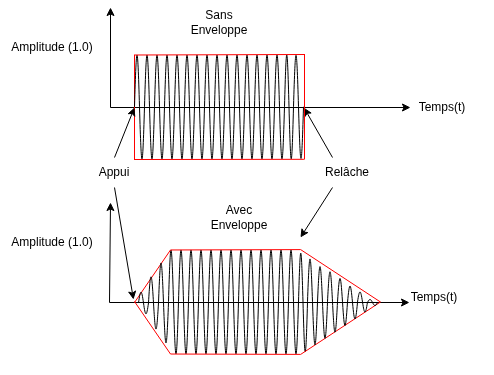

The diagram above was exported from draw.io. Its source (the exported page's mxGraphModel, read from the mxfile embedded in the PNG):
<mxGraphModel dx="841" dy="419" grid="1" gridSize="10" guides="1" tooltips="1" connect="1" arrows="1" fold="1" page="1" pageScale="1" pageWidth="827" pageHeight="1169" math="0" shadow="0">
  <root>
    <mxCell id="0" />
    <mxCell id="1" parent="0" />
    <mxCell id="9yCEwZsasrVum4ZsX5i2-1" value="" style="endArrow=classic;html=1;rounded=0;" parent="1" edge="1">
      <mxGeometry width="50" height="50" relative="1" as="geometry">
        <mxPoint x="390" y="340" as="sourcePoint" />
        <mxPoint x="390" y="240" as="targetPoint" />
      </mxGeometry>
    </mxCell>
    <mxCell id="9yCEwZsasrVum4ZsX5i2-2" value="" style="endArrow=classic;html=1;rounded=0;" parent="1" edge="1">
      <mxGeometry width="50" height="50" relative="1" as="geometry">
        <mxPoint x="390" y="340" as="sourcePoint" />
        <mxPoint x="690" y="340" as="targetPoint" />
      </mxGeometry>
    </mxCell>
    <mxCell id="9yCEwZsasrVum4ZsX5i2-7" value="" style="endArrow=classic;html=1;rounded=0;" parent="1" edge="1">
      <mxGeometry width="50" height="50" relative="1" as="geometry">
        <mxPoint x="389" y="535" as="sourcePoint" />
        <mxPoint x="390" y="435" as="targetPoint" />
      </mxGeometry>
    </mxCell>
    <mxCell id="9yCEwZsasrVum4ZsX5i2-8" value="" style="endArrow=classic;html=1;rounded=0;" parent="1" edge="1">
      <mxGeometry width="50" height="50" relative="1" as="geometry">
        <mxPoint x="389" y="535" as="sourcePoint" />
        <mxPoint x="689" y="535" as="targetPoint" />
      </mxGeometry>
    </mxCell>
    <mxCell id="9yCEwZsasrVum4ZsX5i2-26" style="rounded=0;orthogonalLoop=1;jettySize=auto;html=1;exitX=0.5;exitY=1;exitDx=0;exitDy=0;" parent="1" source="9yCEwZsasrVum4ZsX5i2-12" edge="1">
      <mxGeometry relative="1" as="geometry">
        <mxPoint x="413" y="532" as="targetPoint" />
        <mxPoint x="388.8571428571429" y="440" as="sourcePoint" />
      </mxGeometry>
    </mxCell>
    <mxCell id="9yCEwZsasrVum4ZsX5i2-12" value="Appui" style="text;html=1;whiteSpace=wrap;strokeColor=none;fillColor=none;align=center;verticalAlign=middle;rounded=0;" parent="1" vertex="1">
      <mxGeometry x="364" y="390" width="60" height="30" as="geometry" />
    </mxCell>
    <mxCell id="9yCEwZsasrVum4ZsX5i2-16" value="Sans Enveloppe" style="text;html=1;whiteSpace=wrap;strokeColor=none;fillColor=none;align=center;verticalAlign=middle;rounded=0;" parent="1" vertex="1">
      <mxGeometry x="469" y="240" width="60" height="30" as="geometry" />
    </mxCell>
    <mxCell id="9yCEwZsasrVum4ZsX5i2-20" value="Avec Enveloppe" style="text;html=1;whiteSpace=wrap;strokeColor=none;fillColor=none;align=center;verticalAlign=middle;rounded=0;" parent="1" vertex="1">
      <mxGeometry x="489" y="435" width="60" height="30" as="geometry" />
    </mxCell>
    <mxCell id="9yCEwZsasrVum4ZsX5i2-29" style="rounded=0;orthogonalLoop=1;jettySize=auto;html=1;entryX=1.054;entryY=0.505;entryDx=0;entryDy=0;entryPerimeter=0;exitX=0.25;exitY=0;exitDx=0;exitDy=0;" parent="1" source="9yCEwZsasrVum4ZsX5i2-15" edge="1" target="4">
      <mxGeometry relative="1" as="geometry">
        <mxPoint x="580" y="340" as="targetPoint" />
      </mxGeometry>
    </mxCell>
    <mxCell id="9yCEwZsasrVum4ZsX5i2-31" style="rounded=0;orthogonalLoop=1;jettySize=auto;html=1;exitX=0.25;exitY=1;exitDx=0;exitDy=0;" parent="1" source="9yCEwZsasrVum4ZsX5i2-15" edge="1">
      <mxGeometry relative="1" as="geometry">
        <mxPoint x="580" y="470" as="targetPoint" />
        <mxPoint x="602" y="430" as="sourcePoint" />
      </mxGeometry>
    </mxCell>
    <mxCell id="9yCEwZsasrVum4ZsX5i2-15" value="Relâche" style="text;html=1;whiteSpace=wrap;strokeColor=none;fillColor=none;align=center;verticalAlign=middle;rounded=0;" parent="1" vertex="1">
      <mxGeometry x="597" y="390" width="60" height="30" as="geometry" />
    </mxCell>
    <mxCell id="9yCEwZsasrVum4ZsX5i2-32" value="Amplitude (1.0) " style="text;html=1;whiteSpace=wrap;strokeColor=none;fillColor=none;align=center;verticalAlign=middle;rounded=0;" parent="1" vertex="1">
      <mxGeometry x="280" y="265" width="104" height="30" as="geometry" />
    </mxCell>
    <mxCell id="9yCEwZsasrVum4ZsX5i2-33" value="Amplitude (1.0) " style="text;html=1;whiteSpace=wrap;strokeColor=none;fillColor=none;align=center;verticalAlign=middle;rounded=0;" parent="1" vertex="1">
      <mxGeometry x="280" y="460" width="104" height="30" as="geometry" />
    </mxCell>
    <mxCell id="9yCEwZsasrVum4ZsX5i2-35" value="Temps(t)" style="text;html=1;whiteSpace=wrap;strokeColor=none;fillColor=none;align=center;verticalAlign=middle;rounded=0;" parent="1" vertex="1">
      <mxGeometry x="670" y="325" width="104" height="30" as="geometry" />
    </mxCell>
    <mxCell id="9yCEwZsasrVum4ZsX5i2-36" value="Temps(t)" style="text;html=1;whiteSpace=wrap;strokeColor=none;fillColor=none;align=center;verticalAlign=middle;rounded=0;" parent="1" vertex="1">
      <mxGeometry x="662" y="515" width="104" height="30" as="geometry" />
    </mxCell>
    <mxCell id="9yCEwZsasrVum4ZsX5i2-4" value="" style="endArrow=none;html=1;rounded=0;fillColor=#FF0000;strokeColor=#FF0000;" parent="1" edge="1">
      <mxGeometry width="50" height="50" relative="1" as="geometry">
        <mxPoint x="414" y="392.5" as="sourcePoint" />
        <mxPoint x="414" y="287.5" as="targetPoint" />
      </mxGeometry>
    </mxCell>
    <mxCell id="9yCEwZsasrVum4ZsX5i2-57" value="" style="pointerEvents=1;verticalLabelPosition=bottom;shadow=0;dashed=0;align=center;html=1;verticalAlign=top;shape=mxgraph.electrical.waveforms.sine_wave;" parent="1" vertex="1">
      <mxGeometry x="474" y="270" width="10" height="139" as="geometry" />
    </mxCell>
    <mxCell id="9yCEwZsasrVum4ZsX5i2-61" value="" style="pointerEvents=1;verticalLabelPosition=bottom;shadow=0;dashed=0;align=center;html=1;verticalAlign=top;shape=mxgraph.electrical.waveforms.sine_wave;" parent="1" vertex="1">
      <mxGeometry x="484" y="270" width="10" height="139" as="geometry" />
    </mxCell>
    <mxCell id="9yCEwZsasrVum4ZsX5i2-62" value="" style="pointerEvents=1;verticalLabelPosition=bottom;shadow=0;dashed=0;align=center;html=1;verticalAlign=top;shape=mxgraph.electrical.waveforms.sine_wave;" parent="1" vertex="1">
      <mxGeometry x="494" y="270" width="10" height="139" as="geometry" />
    </mxCell>
    <mxCell id="9yCEwZsasrVum4ZsX5i2-63" value="" style="pointerEvents=1;verticalLabelPosition=bottom;shadow=0;dashed=0;align=center;html=1;verticalAlign=top;shape=mxgraph.electrical.waveforms.sine_wave;" parent="1" vertex="1">
      <mxGeometry x="504" y="270" width="10" height="139" as="geometry" />
    </mxCell>
    <mxCell id="9yCEwZsasrVum4ZsX5i2-64" value="" style="pointerEvents=1;verticalLabelPosition=bottom;shadow=0;dashed=0;align=center;html=1;verticalAlign=top;shape=mxgraph.electrical.waveforms.sine_wave;" parent="1" vertex="1">
      <mxGeometry x="514" y="270" width="10" height="139" as="geometry" />
    </mxCell>
    <mxCell id="9yCEwZsasrVum4ZsX5i2-65" value="" style="pointerEvents=1;verticalLabelPosition=bottom;shadow=0;dashed=0;align=center;html=1;verticalAlign=top;shape=mxgraph.electrical.waveforms.sine_wave;" parent="1" vertex="1">
      <mxGeometry x="524" y="270" width="10" height="139" as="geometry" />
    </mxCell>
    <mxCell id="9yCEwZsasrVum4ZsX5i2-66" value="" style="pointerEvents=1;verticalLabelPosition=bottom;shadow=0;dashed=0;align=center;html=1;verticalAlign=top;shape=mxgraph.electrical.waveforms.sine_wave;" parent="1" vertex="1">
      <mxGeometry x="534" y="270" width="10" height="139" as="geometry" />
    </mxCell>
    <mxCell id="9yCEwZsasrVum4ZsX5i2-67" value="" style="pointerEvents=1;verticalLabelPosition=bottom;shadow=0;dashed=0;align=center;html=1;verticalAlign=top;shape=mxgraph.electrical.waveforms.sine_wave;" parent="1" vertex="1">
      <mxGeometry x="544" y="270" width="10" height="139" as="geometry" />
    </mxCell>
    <mxCell id="9yCEwZsasrVum4ZsX5i2-68" value="" style="pointerEvents=1;verticalLabelPosition=bottom;shadow=0;dashed=0;align=center;html=1;verticalAlign=top;shape=mxgraph.electrical.waveforms.sine_wave;" parent="1" vertex="1">
      <mxGeometry x="554" y="270" width="10" height="139" as="geometry" />
    </mxCell>
    <mxCell id="9yCEwZsasrVum4ZsX5i2-69" value="" style="pointerEvents=1;verticalLabelPosition=bottom;shadow=0;dashed=0;align=center;html=1;verticalAlign=top;shape=mxgraph.electrical.waveforms.sine_wave;" parent="1" vertex="1">
      <mxGeometry x="564" y="270" width="9" height="139" as="geometry" />
    </mxCell>
    <mxCell id="9yCEwZsasrVum4ZsX5i2-72" value="" style="pointerEvents=1;verticalLabelPosition=bottom;shadow=0;dashed=0;align=center;html=1;verticalAlign=top;shape=mxgraph.electrical.waveforms.sine_wave;" parent="1" vertex="1">
      <mxGeometry x="414" y="270" width="10" height="139" as="geometry" />
    </mxCell>
    <mxCell id="9yCEwZsasrVum4ZsX5i2-73" value="" style="pointerEvents=1;verticalLabelPosition=bottom;shadow=0;dashed=0;align=center;html=1;verticalAlign=top;shape=mxgraph.electrical.waveforms.sine_wave;" parent="1" vertex="1">
      <mxGeometry x="424" y="270" width="10" height="139" as="geometry" />
    </mxCell>
    <mxCell id="9yCEwZsasrVum4ZsX5i2-74" value="" style="pointerEvents=1;verticalLabelPosition=bottom;shadow=0;dashed=0;align=center;html=1;verticalAlign=top;shape=mxgraph.electrical.waveforms.sine_wave;" parent="1" vertex="1">
      <mxGeometry x="434" y="270" width="10" height="139" as="geometry" />
    </mxCell>
    <mxCell id="9yCEwZsasrVum4ZsX5i2-75" value="" style="pointerEvents=1;verticalLabelPosition=bottom;shadow=0;dashed=0;align=center;html=1;verticalAlign=top;shape=mxgraph.electrical.waveforms.sine_wave;" parent="1" vertex="1">
      <mxGeometry x="444" y="270" width="10" height="139" as="geometry" />
    </mxCell>
    <mxCell id="9yCEwZsasrVum4ZsX5i2-76" value="" style="pointerEvents=1;verticalLabelPosition=bottom;shadow=0;dashed=0;align=center;html=1;verticalAlign=top;shape=mxgraph.electrical.waveforms.sine_wave;" parent="1" vertex="1">
      <mxGeometry x="454" y="270" width="10" height="139" as="geometry" />
    </mxCell>
    <mxCell id="9yCEwZsasrVum4ZsX5i2-77" value="" style="pointerEvents=1;verticalLabelPosition=bottom;shadow=0;dashed=0;align=center;html=1;verticalAlign=top;shape=mxgraph.electrical.waveforms.sine_wave;" parent="1" vertex="1">
      <mxGeometry x="464" y="270" width="10" height="139" as="geometry" />
    </mxCell>
    <mxCell id="9yCEwZsasrVum4ZsX5i2-27" style="rounded=0;orthogonalLoop=1;jettySize=auto;html=1;exitX=0.5;exitY=0;exitDx=0;exitDy=0;" parent="1" source="9yCEwZsasrVum4ZsX5i2-12" edge="1">
      <mxGeometry relative="1" as="geometry">
        <mxPoint x="414" y="340" as="targetPoint" />
      </mxGeometry>
    </mxCell>
    <mxCell id="4" value="" style="pointerEvents=1;verticalLabelPosition=bottom;shadow=0;dashed=0;align=center;html=1;verticalAlign=top;shape=mxgraph.electrical.waveforms.sine_wave;" vertex="1" parent="1">
      <mxGeometry x="573" y="270.5" width="10" height="138" as="geometry" />
    </mxCell>
    <mxCell id="3" value="" style="endArrow=none;html=1;rounded=0;fillColor=#FF0000;strokeColor=#FF0000;exitX=1.045;exitY=0.879;exitDx=0;exitDy=0;exitPerimeter=0;" edge="1" parent="1" source="4">
      <mxGeometry width="50" height="50" relative="1" as="geometry">
        <mxPoint x="590" y="392" as="sourcePoint" />
        <mxPoint x="414" y="392" as="targetPoint" />
      </mxGeometry>
    </mxCell>
    <mxCell id="9yCEwZsasrVum4ZsX5i2-5" value="" style="endArrow=none;html=1;rounded=0;fillColor=#FF0000;strokeColor=#FF0000;" parent="1" edge="1">
      <mxGeometry width="50" height="50" relative="1" as="geometry">
        <mxPoint x="584" y="392" as="sourcePoint" />
        <mxPoint x="584" y="287" as="targetPoint" />
      </mxGeometry>
    </mxCell>
    <mxCell id="9yCEwZsasrVum4ZsX5i2-6" value="" style="endArrow=none;html=1;rounded=0;fillColor=#FF0000;strokeColor=#FF0000;" parent="1" edge="1">
      <mxGeometry width="50" height="50" relative="1" as="geometry">
        <mxPoint x="584.5" y="287" as="sourcePoint" />
        <mxPoint x="413.5" y="287.5" as="targetPoint" />
      </mxGeometry>
    </mxCell>
    <mxCell id="26" value="" style="pointerEvents=1;verticalLabelPosition=bottom;shadow=0;dashed=0;align=center;html=1;verticalAlign=top;shape=mxgraph.electrical.waveforms.sine_wave;" vertex="1" parent="1">
      <mxGeometry x="488" y="465" width="10" height="139" as="geometry" />
    </mxCell>
    <mxCell id="27" value="" style="pointerEvents=1;verticalLabelPosition=bottom;shadow=0;dashed=0;align=center;html=1;verticalAlign=top;shape=mxgraph.electrical.waveforms.sine_wave;" vertex="1" parent="1">
      <mxGeometry x="498" y="465" width="10" height="139" as="geometry" />
    </mxCell>
    <mxCell id="28" value="" style="pointerEvents=1;verticalLabelPosition=bottom;shadow=0;dashed=0;align=center;html=1;verticalAlign=top;shape=mxgraph.electrical.waveforms.sine_wave;" vertex="1" parent="1">
      <mxGeometry x="508" y="465" width="10" height="139" as="geometry" />
    </mxCell>
    <mxCell id="29" value="" style="pointerEvents=1;verticalLabelPosition=bottom;shadow=0;dashed=0;align=center;html=1;verticalAlign=top;shape=mxgraph.electrical.waveforms.sine_wave;" vertex="1" parent="1">
      <mxGeometry x="518" y="465" width="10" height="139" as="geometry" />
    </mxCell>
    <mxCell id="30" value="" style="pointerEvents=1;verticalLabelPosition=bottom;shadow=0;dashed=0;align=center;html=1;verticalAlign=top;shape=mxgraph.electrical.waveforms.sine_wave;" vertex="1" parent="1">
      <mxGeometry x="528" y="465" width="10" height="139" as="geometry" />
    </mxCell>
    <mxCell id="31" value="" style="pointerEvents=1;verticalLabelPosition=bottom;shadow=0;dashed=0;align=center;html=1;verticalAlign=top;shape=mxgraph.electrical.waveforms.sine_wave;" vertex="1" parent="1">
      <mxGeometry x="538" y="465" width="10" height="139" as="geometry" />
    </mxCell>
    <mxCell id="32" value="" style="pointerEvents=1;verticalLabelPosition=bottom;shadow=0;dashed=0;align=center;html=1;verticalAlign=top;shape=mxgraph.electrical.waveforms.sine_wave;" vertex="1" parent="1">
      <mxGeometry x="548" y="465" width="10" height="139" as="geometry" />
    </mxCell>
    <mxCell id="33" value="" style="pointerEvents=1;verticalLabelPosition=bottom;shadow=0;dashed=0;align=center;html=1;verticalAlign=top;shape=mxgraph.electrical.waveforms.sine_wave;" vertex="1" parent="1">
      <mxGeometry x="558" y="465" width="10" height="139" as="geometry" />
    </mxCell>
    <mxCell id="34" value="" style="pointerEvents=1;verticalLabelPosition=bottom;shadow=0;dashed=0;align=center;html=1;verticalAlign=top;shape=mxgraph.electrical.waveforms.sine_wave;" vertex="1" parent="1">
      <mxGeometry x="568" y="465" width="10" height="139" as="geometry" />
    </mxCell>
    <mxCell id="35" value="" style="pointerEvents=1;verticalLabelPosition=bottom;shadow=0;dashed=0;align=center;html=1;verticalAlign=top;shape=mxgraph.electrical.waveforms.sine_wave;" vertex="1" parent="1">
      <mxGeometry x="578" y="469" width="9" height="132" as="geometry" />
    </mxCell>
    <mxCell id="38" value="" style="pointerEvents=1;verticalLabelPosition=bottom;shadow=0;dashed=0;align=center;html=1;verticalAlign=top;shape=mxgraph.electrical.waveforms.sine_wave;" vertex="1" parent="1">
      <mxGeometry x="448" y="465" width="10" height="139" as="geometry" />
    </mxCell>
    <mxCell id="39" value="" style="pointerEvents=1;verticalLabelPosition=bottom;shadow=0;dashed=0;align=center;html=1;verticalAlign=top;shape=mxgraph.electrical.waveforms.sine_wave;" vertex="1" parent="1">
      <mxGeometry x="458" y="465" width="10" height="139" as="geometry" />
    </mxCell>
    <mxCell id="40" value="" style="pointerEvents=1;verticalLabelPosition=bottom;shadow=0;dashed=0;align=center;html=1;verticalAlign=top;shape=mxgraph.electrical.waveforms.sine_wave;" vertex="1" parent="1">
      <mxGeometry x="468" y="465" width="10" height="139" as="geometry" />
    </mxCell>
    <mxCell id="41" value="" style="pointerEvents=1;verticalLabelPosition=bottom;shadow=0;dashed=0;align=center;html=1;verticalAlign=top;shape=mxgraph.electrical.waveforms.sine_wave;" vertex="1" parent="1">
      <mxGeometry x="478" y="465" width="10" height="139" as="geometry" />
    </mxCell>
    <mxCell id="44" value="" style="group" vertex="1" connectable="0" parent="1">
      <mxGeometry x="414" y="534" width="246" height="53" as="geometry" />
    </mxCell>
    <mxCell id="7" value="" style="endArrow=none;html=1;rounded=0;fillColor=#FF0000;strokeColor=#FF0000;" edge="1" parent="44">
      <mxGeometry width="50" height="50" relative="1" as="geometry">
        <mxPoint x="246" y="0.4807894997611676" as="sourcePoint" />
        <mxPoint x="166" y="52.99999999999999" as="targetPoint" />
      </mxGeometry>
    </mxCell>
    <mxCell id="43" value="" style="group" vertex="1" connectable="0" parent="44">
      <mxGeometry width="166" height="52.886844973740445" as="geometry" />
    </mxCell>
    <mxCell id="6" value="" style="endArrow=none;html=1;rounded=0;fillColor=#FF0000;strokeColor=#FF0000;" edge="1" parent="43">
      <mxGeometry width="50" height="50" relative="1" as="geometry">
        <mxPoint as="sourcePoint" />
        <mxPoint x="36" y="52.51921050023882" as="targetPoint" />
      </mxGeometry>
    </mxCell>
    <mxCell id="8" value="" style="endArrow=none;html=1;rounded=0;fillColor=#FF0000;strokeColor=#FF0000;" edge="1" parent="43">
      <mxGeometry width="50" height="50" relative="1" as="geometry">
        <mxPoint x="166" y="52.886844973740445" as="sourcePoint" />
        <mxPoint x="36" y="52.51921050023882" as="targetPoint" />
      </mxGeometry>
    </mxCell>
    <mxCell id="50" value="" style="group;flipV=1;" vertex="1" connectable="0" parent="1">
      <mxGeometry x="414" y="482" width="246" height="125" as="geometry" />
    </mxCell>
    <mxCell id="46" value="" style="endArrow=none;html=1;rounded=0;fillColor=#FF0000;strokeColor=#FF0000;" edge="1" parent="50">
      <mxGeometry width="50" height="50" relative="1" as="geometry">
        <mxPoint x="246" y="52.51921050023884" as="sourcePoint" />
        <mxPoint x="166" as="targetPoint" />
      </mxGeometry>
    </mxCell>
    <mxCell id="48" value="" style="endArrow=none;html=1;rounded=0;fillColor=#FF0000;strokeColor=#FF0000;" edge="1" parent="50">
      <mxGeometry width="50" height="50" relative="1" as="geometry">
        <mxPoint y="53" as="sourcePoint" />
        <mxPoint x="36" y="0.48078949976115837" as="targetPoint" />
      </mxGeometry>
    </mxCell>
    <mxCell id="49" value="" style="endArrow=none;html=1;rounded=0;fillColor=#FF0000;strokeColor=#FF0000;" edge="1" parent="50">
      <mxGeometry width="50" height="50" relative="1" as="geometry">
        <mxPoint x="166" y="0.11315502625950558" as="sourcePoint" />
        <mxPoint x="36" y="0.48078949976115837" as="targetPoint" />
      </mxGeometry>
    </mxCell>
    <mxCell id="37" value="" style="pointerEvents=1;verticalLabelPosition=bottom;shadow=0;dashed=0;align=center;html=1;verticalAlign=top;shape=mxgraph.electrical.waveforms.sine_wave;" vertex="1" parent="50">
      <mxGeometry x="24" width="10" height="107" as="geometry" />
    </mxCell>
    <mxCell id="36" value="" style="pointerEvents=1;verticalLabelPosition=bottom;shadow=0;dashed=0;align=center;html=1;verticalAlign=top;shape=mxgraph.electrical.waveforms.sine_wave;" vertex="1" parent="50">
      <mxGeometry x="14" y="18.5" width="10" height="70" as="geometry" />
    </mxCell>
    <mxCell id="51" value="" style="pointerEvents=1;verticalLabelPosition=bottom;shadow=0;dashed=0;align=center;html=1;verticalAlign=top;shape=mxgraph.electrical.waveforms.sine_wave;" vertex="1" parent="50">
      <mxGeometry x="4" y="39" width="10" height="29" as="geometry" />
    </mxCell>
    <mxCell id="42" value="" style="pointerEvents=1;verticalLabelPosition=bottom;shadow=0;dashed=0;align=center;html=1;verticalAlign=top;shape=mxgraph.electrical.waveforms.sine_wave;" vertex="1" parent="50">
      <mxGeometry x="173" y="-5" width="10" height="115" as="geometry" />
    </mxCell>
    <mxCell id="53" value="" style="pointerEvents=1;verticalLabelPosition=bottom;shadow=0;dashed=0;align=center;html=1;verticalAlign=top;shape=mxgraph.electrical.waveforms.sine_wave;" vertex="1" parent="50">
      <mxGeometry x="183" y="5" width="10" height="96" as="geometry" />
    </mxCell>
    <mxCell id="54" value="" style="pointerEvents=1;verticalLabelPosition=bottom;shadow=0;dashed=0;align=center;html=1;verticalAlign=top;shape=mxgraph.electrical.waveforms.sine_wave;" vertex="1" parent="50">
      <mxGeometry x="193" y="12" width="10" height="81" as="geometry" />
    </mxCell>
    <mxCell id="55" value="" style="pointerEvents=1;verticalLabelPosition=bottom;shadow=0;dashed=0;align=center;html=1;verticalAlign=top;shape=mxgraph.electrical.waveforms.sine_wave;" vertex="1" parent="50">
      <mxGeometry x="203" y="21" width="10" height="63" as="geometry" />
    </mxCell>
    <mxCell id="56" value="" style="pointerEvents=1;verticalLabelPosition=bottom;shadow=0;dashed=0;align=center;html=1;verticalAlign=top;shape=mxgraph.electrical.waveforms.sine_wave;" vertex="1" parent="50">
      <mxGeometry x="213" y="31" width="10" height="44" as="geometry" />
    </mxCell>
    <mxCell id="57" value="" style="pointerEvents=1;verticalLabelPosition=bottom;shadow=0;dashed=0;align=center;html=1;verticalAlign=top;shape=mxgraph.electrical.waveforms.sine_wave;" vertex="1" parent="50">
      <mxGeometry x="223" y="39" width="10" height="27" as="geometry" />
    </mxCell>
    <mxCell id="58" value="" style="pointerEvents=1;verticalLabelPosition=bottom;shadow=0;dashed=0;align=center;html=1;verticalAlign=top;shape=mxgraph.electrical.waveforms.sine_wave;" vertex="1" parent="50">
      <mxGeometry x="233" y="49" width="10" height="8" as="geometry" />
    </mxCell>
  </root>
</mxGraphModel>